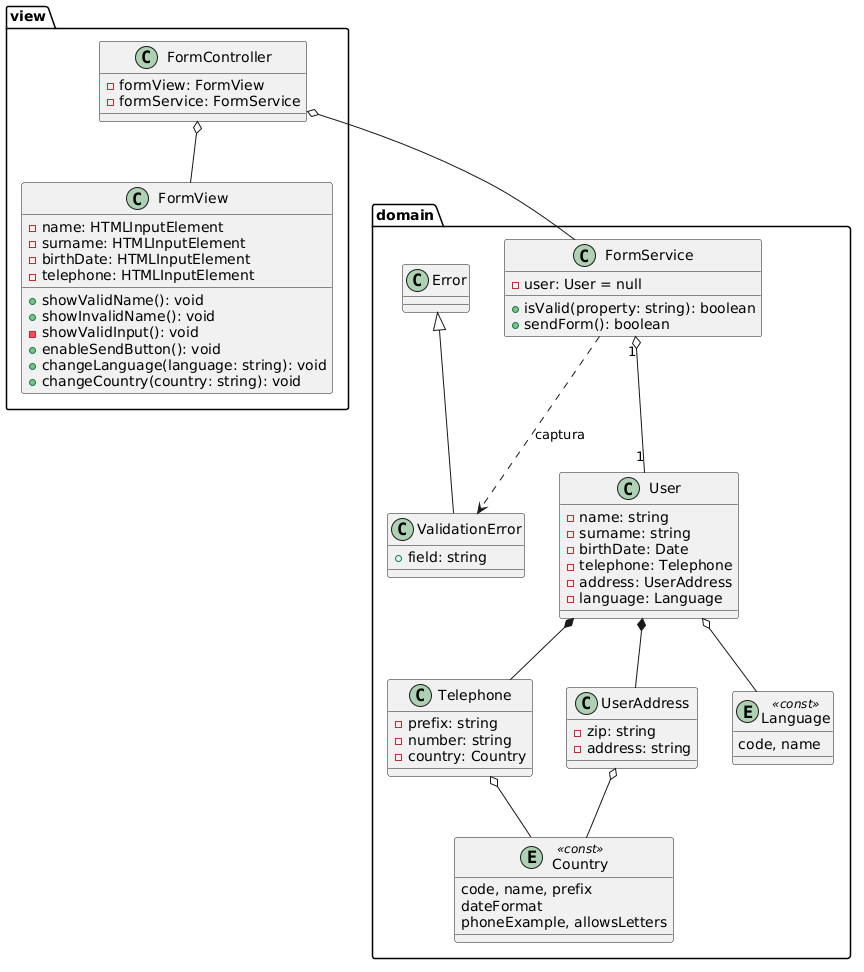

The diagram above was rendered by PlantUML. Its source (embedded in the PNG):
@startuml class-diagram

package domain {

  class User {
    - name: string
    - surname: string
    - birthDate: Date
    - telephone: Telephone
    - address: UserAddress
    - language: Language
  }

  class Telephone {
    - prefix: string
    - number: string
    - country: Country
  }

  class UserAddress {
    - zip: string
    - address: string
  }

  ' Se te dan hechos en country.model.js: objetos constantes, no clases
  entity Country <<const>> {
    code, name, prefix
    dateFormat
    phoneExample, allowsLetters
    ' las reglas de validación las añades tú
  }

  entity Language <<const>> {
    code, name
  }

  ' Se te da hecha en exceptions/: la lanzan los setters del modelo
  class ValidationError extends Error {
    + field: string
  }

  class FormService {
    - user: User = null
    + isValid(property: string): boolean
    + sendForm(): boolean
  }

  FormService ..> ValidationError : captura
  User *-- Telephone
  User *-- UserAddress
  User o-- Language
  Telephone o-- Country
  UserAddress o-- Country
  FormService "1" o-- "1" User
}

package view {

  class FormView {
    - name: HTMLInputElement
    - surname: HTMLInputElement
    - birthDate: HTMLInputElement
    - telephone: HTMLInputElement
    + showValidName(): void
    + showInvalidName(): void
    - showValidInput(): void
    + enableSendButton(): void
    + changeLanguage(language: string): void
    + changeCountry(country: string): void
  }

  class FormController {
    - formView: FormView
    - formService: FormService
  }
}

FormController o-- FormService
FormController o-- FormView

@enduml